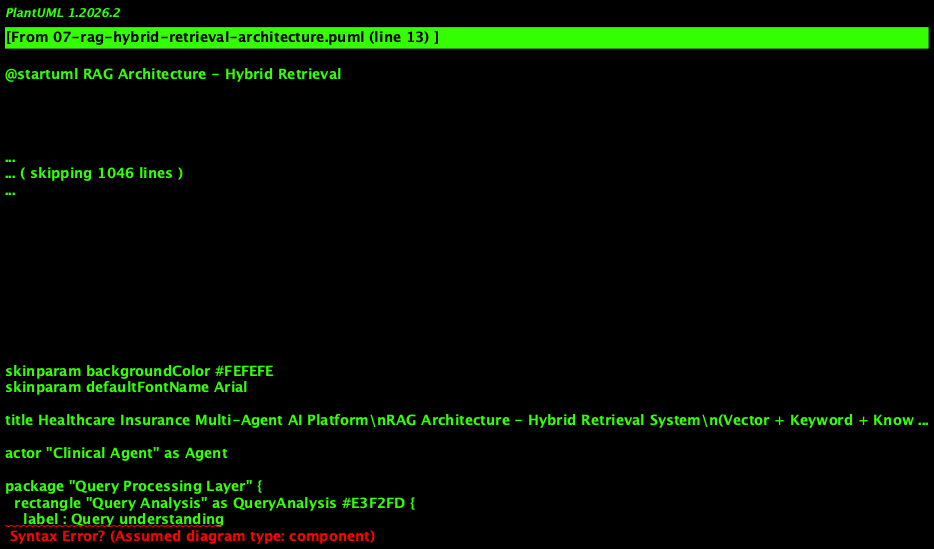

The diagram above was rendered by PlantUML. Its source (embedded in the PNG):
@startuml RAG Architecture - Hybrid Retrieval
!include <C4/C4_Container>

skinparam backgroundColor #FEFEFE
skinparam defaultFontName Arial

title Healthcare Insurance Multi-Agent AI Platform\nRAG Architecture - Hybrid Retrieval System\n(Vector + Keyword + Knowledge Graph)

actor "Clinical Agent" as Agent

package "Query Processing Layer" {
  rectangle "Query Analysis" as QueryAnalysis #E3F2FD {
    label : Query understanding
    label : Intent detection
    label : Entity extraction
    label : Query expansion
  }
  
  rectangle "Query Rewriting" as Rewrite #FFF3E0 {
    label : Synonym expansion
    label : Medical term normalization
    label : Acronym expansion
  }
}

package "Retrieval Layer" {
  rectangle "**Retrieval Strategy Router**" as Router #E8F5E9 {
    label : Query type classification
    label : Strategy selection
    label : Metadata filters
  }
  
  package "Parallel Retrieval" {
    rectangle "**Vector Search**\n(Semantic)" as Vector #E3F2FD {
      rectangle "Embedding Generation" as Embed {
        label : Model: BGE-large-en-v1.5
        label : Dimension: 1024
        label : Batch size: 32
      }
      
      rectangle "Milvus Vector DB" as Milvus {
        database "Clinical Guidelines\n(5M vectors)" as ClinicalVec
        database "Policy Documents\n(2M vectors)" as PolicyVec
        database "Case History\n(10M vectors)" as CaseVec
      }
      
      rectangle "Cosine Similarity Search" as Cosine {
        label : Top-K: 100
        label : Threshold: 0.7
        label : HNSW index
      }
    }
    
    rectangle "**Keyword Search**\n(Lexical)" as Keyword #FFF3E0 {
      rectangle "BM25 Indexer" as BM25 {
        label : Elasticsearch
        label : TF-IDF scoring
        label : Field boosting
      }
      
      rectangle "Full-Text Search" as FTS {
        label : Top-K: 100
        label : Fuzzy matching
        label : Phrase matching
      }
    }
    
    rectangle "**Knowledge Graph**\n(Structured)" as KG #E8F5E9 {
      rectangle "Neo4j Graph DB" as Neo4j {
        database "Disease Ontology" as Disease
        database "Drug Interactions" as Drug
        database "Provider Networks" as Provider
      }
      
      rectangle "Graph Traversal" as Traversal {
        label : Cypher queries
        label : Multi-hop relationships
        label : Pathfinding
      }
    }
  }
}

package "Fusion & Ranking Layer" {
  rectangle "**Result Fusion**" as Fusion #FCE4EC {
    label : Reciprocal Rank Fusion (RRF)
    label : Score normalization
    label : Duplicate removal
  }
  
  rectangle "**Metadata Filtering**" as Filter #F3E5F5 {
    label : Document type filter
    label : Date range filter
    label : Organization filter
    label : Relevance threshold
  }
  
  rectangle "**Reranking**" as Rerank #E0F2F1 {
    rectangle "Cross-Encoder" as CrossEncoder {
      label : Model: ms-marco-MiniLM
      label : Query-document pairs
      label : Precise relevance scoring
    }
    
    rectangle "Diversity Filter" as Diversity {
      label : MMR (Maximal Marginal Relevance)
      label : Avoid redundancy
      label : Ensure coverage
    }
  }
}

package "Context Preparation Layer" {
  rectangle "**Context Compression**" as Compression #FFF9C4 {
    rectangle "LLMLingua" as Lingua {
      label : Token reduction
      label : Preserve key information
      label : Compression ratio: 50%
    }
    
    rectangle "Chunking Optimizer" as ChunkOpt {
      label : Semantic chunking
      label : Overlap: 20%
      label : Max chunk: 512 tokens
    }
  }
  
  rectangle "**Citation Tracking**" as Citation #E1F5FE {
    label : Source document ID
    label : Page number
    label : Confidence score
    label : Retrieval timestamp
  }
}

package "LLM Integration Layer" {
  rectangle "**Prompt Construction**" as Prompt #FFEBEE {
    label : System prompt
    label : Retrieved context
    label : User query
    label : Few-shot examples
  }
  
  rectangle "**GPT-4o LLM**" as LLM #E3F2FD {
    label : Model: gpt-4o-2024-05-13
    label : Temperature: 0.1
    label : Max tokens: 4096
    label : Top-p: 0.95
  }
  
  rectangle "**Response Validation**" as Validation #FFF3E0 {
    label : Groundedness check
    label : Citation validation
    label : Hallucination detection
    label : Confidence scoring
  }
}

package "Observability & Optimization" {
  rectangle "**RAG Evaluation**" as Eval #E8F5E9 {
    label : Context Precision
    label : Context Recall
    label : Answer Relevancy
    label : Faithfulness
  }
  
  rectangle "**Performance Metrics**" as Metrics #FCE4EC {
    label : Retrieval latency (P95: 120ms)
    label : Reranking latency (P95: 200ms)
    label : Total RAG latency (P95: 3.2s)
    label : Cache hit rate: 35%
  }
}

' Flow
Agent --> QueryAnalysis : "Does this patient meet\nMCG criteria for knee MRI?"

QueryAnalysis --> Rewrite : Expand query

Rewrite --> Router : Optimized query

Router --> Vector : Parallel execution
Router --> Keyword : Parallel execution
Router --> KG : Parallel execution

Vector --> Embed : Generate embeddings
Embed --> Milvus : Search vectors
Milvus --> Cosine : Top-K=100

Keyword --> BM25 : Index search
BM25 --> FTS : Top-K=100

KG --> Neo4j : Graph query
Neo4j --> Traversal : Multi-hop search

Cosine --> Fusion : Vector results (100)
FTS --> Fusion : Keyword results (100)
Traversal --> Fusion : Graph results (50)

Fusion --> Filter : Merged results (250)

Filter --> Rerank : Filtered results (150)

Rerank --> CrossEncoder : Precise scoring
CrossEncoder --> Diversity : Top-K=50

Diversity --> Compression : Top-K=10

Compression --> Lingua : Compress
Lingua --> ChunkOpt : Optimize chunks

ChunkOpt --> Citation : Track sources

Citation --> Prompt : Context + Citations

Prompt --> LLM : Full prompt

LLM --> Validation : Generated response

Validation --> Agent : ✓ Validated answer\nwith citations

Validation --> Eval : Continuous evaluation

Eval --> Metrics : Performance tracking

note right of QueryAnalysis
  **Query Understanding:**
  
  Input: "Does this patient meet 
  MCG criteria for knee MRI?"
  
  Parsed:
  • Intent: Medical necessity check
  • Entity: Knee MRI
  • Guideline: MCG
  • Context: Patient eligibility
  
  Expanded:
  • Magnetic Resonance Imaging
  • Knee joint imaging
  • Musculoskeletal guidelines
end note

note right of Vector
  **Vector Search Configuration:**
  
  **Collections:**
  • clinical_guidelines: 5M vectors
  • policy_documents: 2M vectors
  • case_history: 10M vectors
  
  **Index:** HNSW
  • M: 16 (connections per node)
  • efConstruction: 200
  • efSearch: 100
  
  **Performance:**
  • Query latency: 80ms (P95)
  • Recall@100: 0.92
  • Precision@100: 0.78
end note

note right of Keyword
  **BM25 Configuration:**
  
  **Elasticsearch Settings:**
  • k1: 1.2 (term frequency)
  • b: 0.75 (length normalization)
  
  **Field Boosting:**
  • title: 3.0
  • abstract: 2.0
  • body: 1.0
  • metadata: 0.5
  
  **Performance:**
  • Query latency: 50ms (P95)
  • Recall@100: 0.85
end note

note right of KG
  **Knowledge Graph Schema:**
  
  **Nodes:**
  • Disease (ICD-10)
  • Procedure (CPT)
  • Drug (NDC)
  • Provider (NPI)
  • Guideline
  
  **Relationships:**
  • DIAGNOSED_WITH
  • TREATS
  • REQUIRES_PRIOR_AUTH
  • CONTRAINDICATED_WITH
  • COVERED_BY
  
  **Query Example:**
  MATCH (p:Procedure {code: '73721'})
    -[:REQUIRES_PRIOR_AUTH]->(g:Guideline)
  RETURN g
  
  **Performance:**
  • Query latency: 150ms (P95)
  • Graph size: 500K nodes, 2M edges
end note

note right of Fusion
  **Reciprocal Rank Fusion:**
  
  RRF(d) = Σ (1 / (k + rank_i(d)))
  
  where:
  • k = 60 (constant)
  • rank_i(d) = rank of document d 
                in retrieval system i
  
  **Example:**
  • Vector rank: 5 → 1/(60+5) = 0.0154
  • BM25 rank: 3 → 1/(60+3) = 0.0159
  • Graph rank: 10 → 1/(60+10) = 0.0143
  • Total: 0.0456
  
  **Advantages:**
  • No score normalization needed
  • Robust to different scales
  • Handles missing results gracefully
end note

note right of Rerank
  **Cross-Encoder Reranking:**
  
  **Model:** ms-marco-MiniLM-L-6-v2
  
  **Input:** [query, document] pairs
  
  **Output:** Relevance score (0-1)
  
  **Benefits:**
  • More accurate than bi-encoder
  • Considers query-doc interaction
  • Reorders top-K candidates
  
  **Performance:**
  • Latency: 200ms for 50 pairs
  • NDCG@10 improvement: +15%
  
  **Diversity (MMR):**
  λ = 0.7 (relevance weight)
  1-λ = 0.3 (diversity weight)
end note

note right of Compression
  **Context Compression:**
  
  **Before LLMLingua:**
  Context: 8,000 tokens
  
  **After LLMLingua:**
  Context: 4,000 tokens (50% reduction)
  
  **Benefits:**
  • Reduced LLM cost
  • Faster inference
  • Fits in context window
  • Preserves key information
  
  **Semantic Chunking:**
  • Chunk size: 512 tokens
  • Overlap: 100 tokens (20%)
  • Strategy: Sentence-aware
end note

note right of LLM
  **Prompt Template:**
  
  You are a clinical review assistant.
  
  Use ONLY the following context to answer:
  
  <context>
  [Retrieved MCG guidelines]
  [Policy documents]
  [Case precedents]
  </context>
  
  Citations: [doc_id, page]
  
  Question: {user_query}
  
  Answer with:
  1. Yes/No decision
  2. Rationale (cite sources)
  3. Confidence score
  4. Guidelines referenced
  
  If uncertain, say "Insufficient information"
  Do NOT hallucinate or invent guidelines.
end note

note right of Validation
  **Response Validation Checks:**
  
  ✓ **Groundedness:**
  All claims supported by context?
  Score: 0-1
  
  ✓ **Citation Accuracy:**
  All citations valid?
  All sources traceable?
  
  ✓ **Hallucination Detection:**
  Any invented information?
  Confidence threshold: 0.9
  
  ✓ **Answer Relevancy:**
  Addresses the question?
  Relevance score: 0-1
  
  **Action if validation fails:**
  • Log issue
  • Return error
  • Escalate to human
end note

note right of Eval
  **Continuous RAG Evaluation:**
  
  **Metrics (RAGAS Framework):**
  
  • Context Precision: 0.89
    (% relevant docs retrieved)
  
  • Context Recall: 0.92
    (% ground truth in context)
  
  • Answer Relevancy: 0.94
    (answer addresses question)
  
  • Faithfulness: 0.96
    (answer grounded in context)
  
  **Human Eval (Weekly):**
  • 100 random samples
  • Expert clinical review
  • Ground truth comparison
end note

@enduml